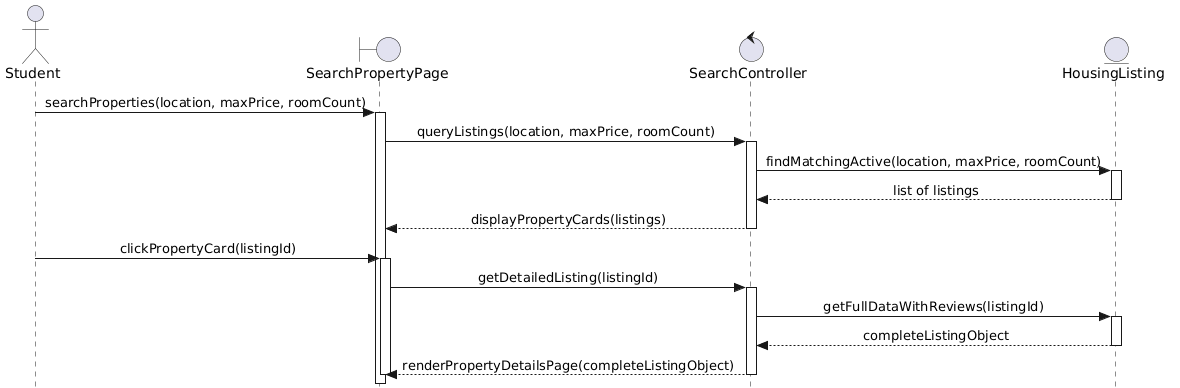

The diagram above was rendered by PlantUML. Its source (embedded in the PNG):
@startuml
skinparam style strictuml
skinparam sequenceMessageAlign center

actor "Student" as Student
boundary "SearchPropertyPage" as UI
control "SearchController" as Ctrl
entity "HousingListing" as ListingModel

Student -> UI : searchProperties(location, maxPrice, roomCount)
activate UI
UI -> Ctrl : queryListings(location, maxPrice, roomCount)
activate Ctrl

Ctrl -> ListingModel : findMatchingActive(location, maxPrice, roomCount)
activate ListingModel
ListingModel --> Ctrl : list of listings
deactivate ListingModel

Ctrl --> UI : displayPropertyCards(listings)
deactivate Ctrl

Student -> UI : clickPropertyCard(listingId)
activate UI
UI -> Ctrl : getDetailedListing(listingId)
activate Ctrl

Ctrl -> ListingModel : getFullDataWithReviews(listingId)
activate ListingModel
ListingModel --> Ctrl : completeListingObject
deactivate ListingModel

Ctrl --> UI : renderPropertyDetailsPage(completeListingObject)
deactivate Ctrl
deactivate UI
@enduml